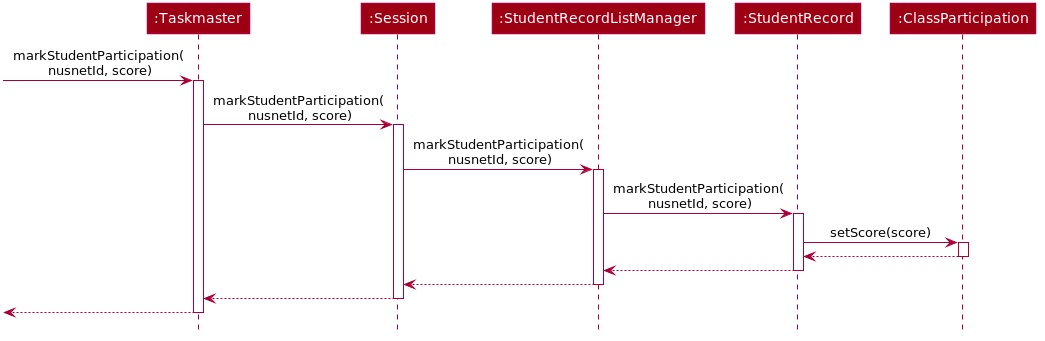

The diagram above was rendered by PlantUML. Its source (embedded in the PNG):
@startuml








skinparam BackgroundColor #FFFFFFF

skinparam Shadowing false

skinparam Class {
    FontColor #FFFFFF
    BorderThickness 1
    BorderColor #FFFFFF
    StereotypeFontColor #FFFFFF
    FontName Arial
}

skinparam Actor {
    BorderColor #000000
    Color #000000
    FontName Arial
}

skinparam Sequence {
    MessageAlign center
    BoxFontSize 15
    BoxPadding 0
    BoxFontColor #FFFFFF
    FontName Arial
}

skinparam Participant {
    FontColor #FFFFFFF
    Padding 20
}

skinparam MinClassWidth 50
skinparam ParticipantPadding 10
skinparam Shadowing false
skinparam DefaultTextAlignment center
skinparam packageStyle Rectangle

hide footbox
hide members
hide circle

Participant ":Taskmaster" as tm #9D0012
Participant ":Session" as s #9D0012
Participant ":StudentRecordListManager" as srlm #9D0012
Participant ":StudentRecord" as sr #9D0012
Participant ":ClassParticipation" as cp #9D0012

[-> tm : markStudentParticipation(\n nusnetId, score)
activate tm
tm -> s ++: markStudentParticipation(\n nusnetId, score)

s -> srlm ++: markStudentParticipation(\n nusnetId, score)

srlm -> sr ++: markStudentParticipation(\n nusnetId, score)

sr -> cp ++: setScore(score)

cp --> sr --
sr --> srlm --
srlm --> s --
s --> tm --
<-- tm --
@enduml